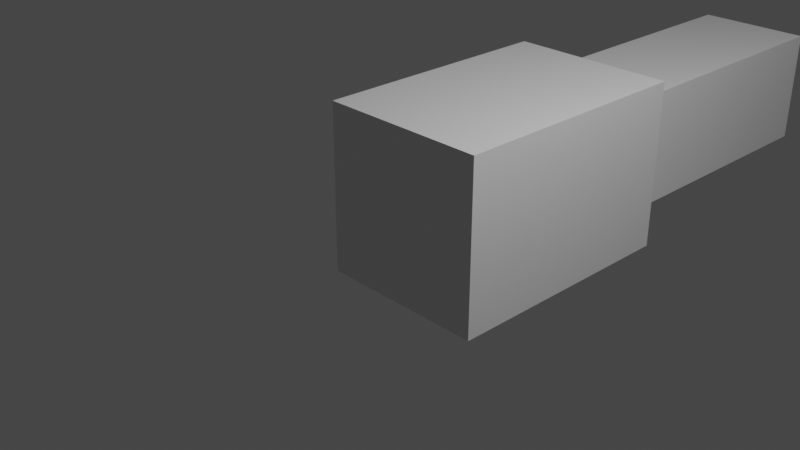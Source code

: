 # Source: Piston3.blend  (saved by Blender 3.3.6; exported with 4.5.12 LTS)
import bpy
from mathutils import Matrix  # noqa: F401  (used for matrix-valued properties, if any)

bpy.ops.wm.read_factory_settings(use_empty=True)
scene = bpy.context.scene
scene.name = 'Scene'

# ---- collections
col_collection = bpy.data.collections.new('Collection'); scene.collection.children.link(col_collection)

# ---- materials (node trees are filled in below, after node groups)
mat_material = bpy.data.materials.new('Material')
mat_material.alpha_threshold = 0.0
mat_material.use_transparent_shadow = False
mat_material.roughness = 0.5
mat_material.line_color = (0.0, 0.0, 0.0, 1.0)

# ---- material node trees
mat_material.use_nodes = True; mat_material.node_tree.nodes.clear()
_N = mat_material.node_tree.nodes; _L = mat_material.node_tree.links
n0 = _N.new('ShaderNodeOutputMaterial'); n0.name = 'Material Output'; n0.location = (300, 300)
n1 = _N.new('ShaderNodeBsdfPrincipled'); n1.name = 'Principled BSDF'; n1.location = (10, 300)
n1.distribution = 'GGX'
n1.subsurface_method = 'RANDOM_WALK_SKIN'
n1.inputs[3].default_value = 1.45
n1.inputs[27].default_value = (0.0, 0.0, 0.0, 1.0)
n1.inputs[28].default_value = 1.0
_L.new(n1.outputs[0], n0.inputs[0])
n0.is_active_output = True

# ---- world
world_world = bpy.data.worlds.new('World'); scene.world = world_world
world_world.use_nodes = True; world_world.node_tree.nodes.clear()
_N = world_world.node_tree.nodes; _L = world_world.node_tree.links
n0 = _N.new('ShaderNodeOutputWorld'); n0.name = 'World Output'; n0.location = (300, 300)
n1 = _N.new('ShaderNodeBackground'); n1.name = 'Background'; n1.location = (10, 300)
n1.inputs[0].default_value = (0.05088, 0.05088, 0.05088, 1.0)
_L.new(n1.outputs[0], n0.inputs[0])
n0.is_active_output = True
world_world.color = (0.05088, 0.05088, 0.05088)
world_world.use_sun_shadow = False
world_world.sun_shadow_jitter_overblur = 0.0

# ---- cameras
cam_camera = bpy.data.cameras.new('Camera')
cam_camera.clip_end = 100.0
cam_camera.ortho_scale = 7.314

# ---- lights
light_light = bpy.data.lights.new('Light', 'POINT')
light_light.transmission_factor = 0.0
light_light.energy = 1000.0
light_light.shadow_soft_size = 0.1
light_light.shadow_maximum_resolution = 0.006
light_light.use_absolute_resolution = True

# ---- meshes
me_cube = bpy.data.meshes.new('Cube')
me_cube.from_pydata([(1.0, 3.0, 1.0), (1.0, 3.0, -1.0), (1.0, 0.0, 1.0), (1.0, 0.0, -1.0), (-1.0, 3.0, 1.0), (-1.0, 3.0, -1.0), (-1.0, 0.0, 1.0), (-1.0, 0.0, -1.0)], [], [(0, 4, 6, 2), (3, 2, 6, 7), (7, 6, 4, 5), (5, 1, 3, 7), (1, 0, 2, 3), (5, 4, 0, 1)])
_uv = me_cube.uv_layers.new(name='UVMap')
_uv.uv.foreach_set('vector', [0.625, 0.5, 0.875, 0.5, 0.875, 0.75, 0.625, 0.75, 0.375, 0.75, 0.625, 0.75, 0.625, 1.0, 0.375, 1.0, 0.375, 0.0, 0.625, 0.0, 0.625, 0.25, 0.375, 0.25, 0.125, 0.5, 0.375, 0.5, 0.375, 0.75, 0.125, 0.75, 0.375, 0.5, 0.625, 0.5, 0.625, 0.75, 0.375, 0.75, 0.375, 0.25, 0.625, 0.25, 0.625, 0.5, 0.375, 0.5])
me_cube.materials.append(mat_material)
me_cube.use_mirror_vertex_groups = False
me_cube.update()
me_cube_001 = bpy.data.meshes.new('Cube.001')
me_cube_001.from_pydata([(0.7, 3.55, 0.7), (0.7, 3.55, -0.7), (0.7, -0.55, 0.7), (0.7, -0.55, -0.7), (-0.7, 3.55, 0.7), (-0.7, 3.55, -0.7), (-0.7, -0.55, 0.7), (-0.7, -0.55, -0.7)], [], [(0, 4, 6, 2), (3, 2, 6, 7), (7, 6, 4, 5), (5, 1, 3, 7), (1, 0, 2, 3), (5, 4, 0, 1)])
_uv = me_cube_001.uv_layers.new(name='UVMap')
_uv.uv.foreach_set('vector', [0.625, 0.5, 0.875, 0.5, 0.875, 0.75, 0.625, 0.75, 0.375, 0.75, 0.625, 0.75, 0.625, 1.0, 0.375, 1.0, 0.375, 0.0, 0.625, 0.0, 0.625, 0.25, 0.375, 0.25, 0.125, 0.5, 0.375, 0.5, 0.375, 0.75, 0.125, 0.75, 0.375, 0.5, 0.625, 0.5, 0.625, 0.75, 0.375, 0.75, 0.375, 0.25, 0.625, 0.25, 0.625, 0.5, 0.375, 0.5])
me_cube_001.materials.append(mat_material)
me_cube_001.use_mirror_vertex_groups = False
me_cube_001.update()
arm_armature = bpy.data.armatures.new('Armature')  # bones are not reproduced

# ---- objects
ob_cube = bpy.data.objects.new('Cube', me_cube)
ob_light = bpy.data.objects.new('Light', light_light)
ob_camera = bpy.data.objects.new('Camera', cam_camera)
ob_cube_001 = bpy.data.objects.new('Cube.001', me_cube_001)
ob_armature = bpy.data.objects.new('Armature', arm_armature)

# ---- transforms, parenting, visibility, modifiers, constraints
ob_cube.location = (0.0, 0.0, 0.0)
ob_cube.lock_rotations_4d = False
ob_cube.empty_display_type = 'ARROWS'
ob_cube.lineart.crease_threshold = 0.0
ob_light.location = (4.076, 1.005, 5.904)
ob_light.rotation_euler = (0.6503, 0.05522, 1.866)
ob_light.lock_rotations_4d = False
ob_light.empty_display_type = 'ARROWS'
ob_light.color = (0.0, 0.0, 0.0, 0.0)
ob_light.lineart.crease_threshold = 0.0
ob_camera.location = (7.359, -6.926, 4.958)
ob_camera.rotation_euler = (1.109, 0.0, 0.8149)
ob_camera.lock_rotations_4d = False
ob_camera.empty_display_type = 'ARROWS'
ob_camera.color = (0.0, 0.0, 0.0, 0.0)
ob_camera.display_type = 'WIRE'
ob_camera.lineart.crease_threshold = 0.0
ob_cube_001.location = (0.0, 3.0, 0.0)
ob_cube_001.lock_rotations_4d = False
ob_cube_001.empty_display_type = 'ARROWS'
ob_cube_001.lineart.crease_threshold = 0.0
ob_armature.location = (0.0, 0.0, 0.0)

# ---- collection membership
col_collection.objects.link(ob_cube)
col_collection.objects.link(ob_light)
col_collection.objects.link(ob_camera)
col_collection.objects.link(ob_cube_001)
col_collection.objects.link(ob_armature)

# ---- scene / render settings (as saved in the file)
scene.camera = ob_camera
scene.frame_start = 1; scene.frame_end = 250; scene.frame_set(1)
scene.render.engine = 'BLENDER_EEVEE_NEXT'
scene.cycles.sampling_pattern = 'TABULATED_SOBOL'
scene.cycles.use_light_tree = False
scene.view_settings.view_transform = 'Filmic'
bpy.context.view_layer.update()
